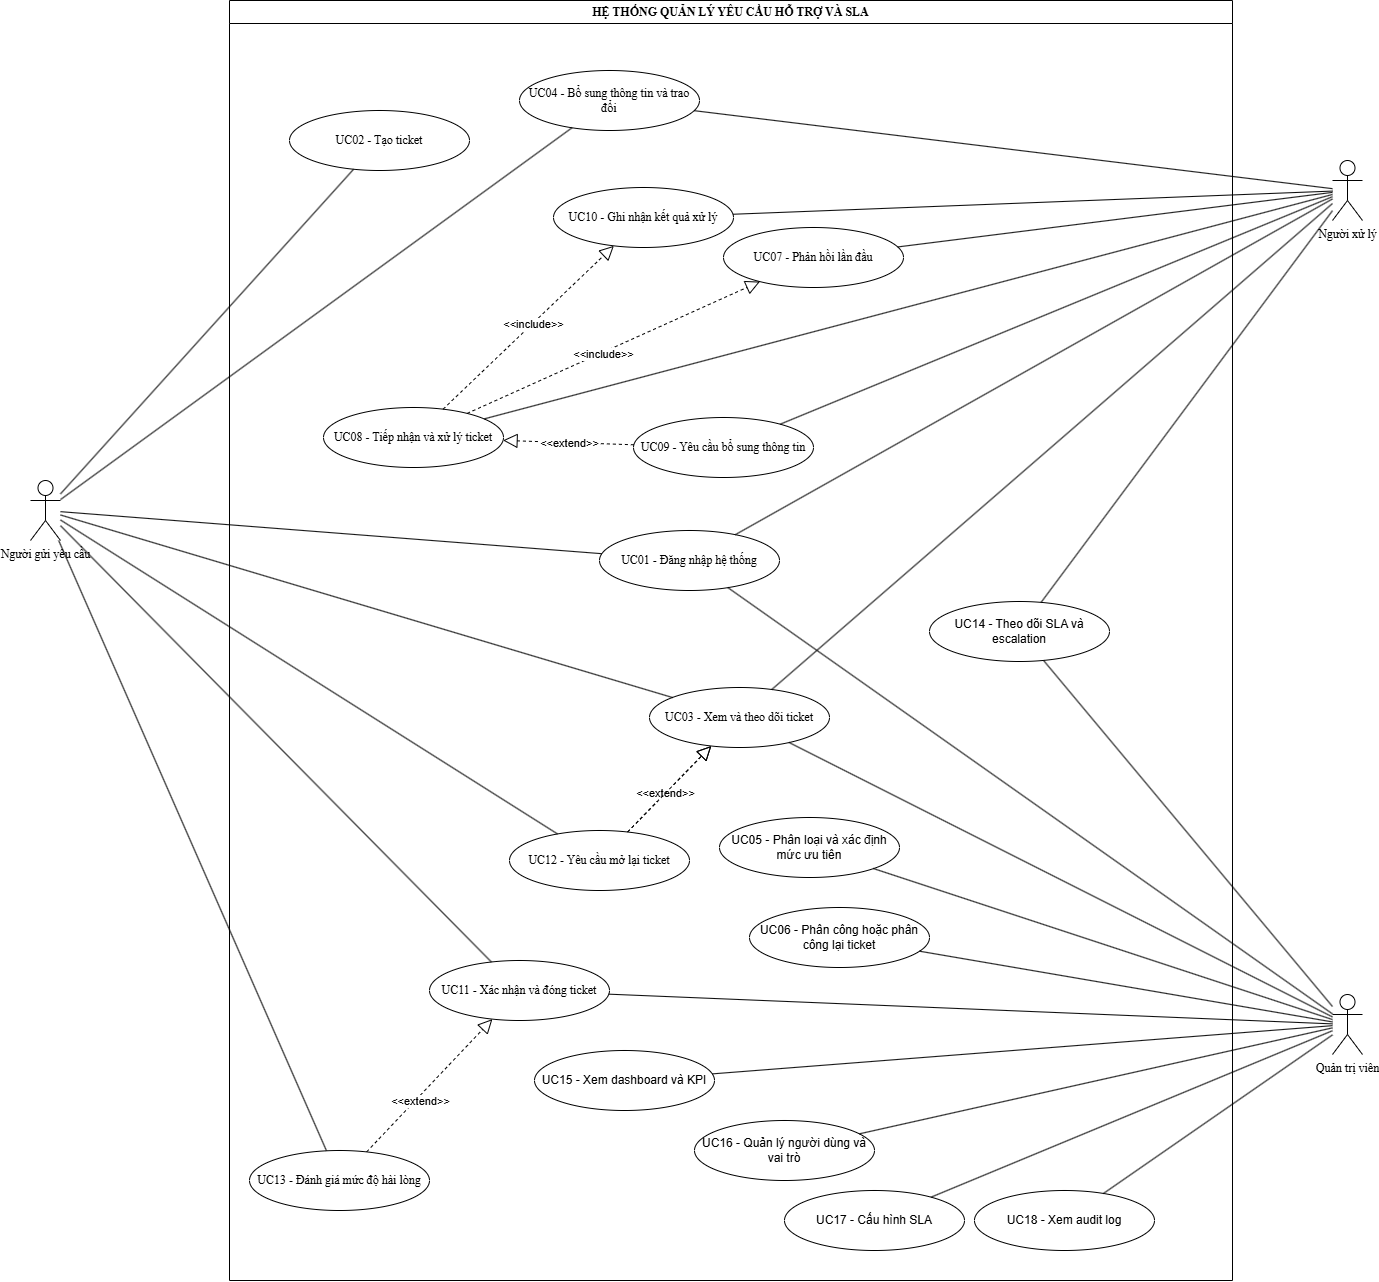

The diagram above was exported from draw.io. Its source (the exported page's mxGraphModel, read from the mxfile embedded in the PNG):
<mxGraphModel dx="3187" dy="1330" grid="0" gridSize="10" guides="1" tooltips="1" connect="1" arrows="1" fold="1" page="0" pageScale="1" pageWidth="1169" pageHeight="1654" math="0" shadow="0">
  <root>
    <mxCell id="0" />
    <mxCell id="1" parent="0" />
    <mxCell id="Sigsvr6sqz90QJTBdiG_-1" parent="1" style="swimlane;whiteSpace=wrap;html=1;fontFamily=Times New Roman;" value="HỆ THỐNG QUẢN LÝ YÊU CẦU HỖ TRỢ VÀ SLA" vertex="1">
      <mxGeometry height="1280" width="1003" x="150" y="110" as="geometry" />
    </mxCell>
    <mxCell id="Sigsvr6sqz90QJTBdiG_-6" parent="Sigsvr6sqz90QJTBdiG_-1" style="ellipse;whiteSpace=wrap;html=1;fontFamily=Times New Roman;" value="UC03 - Xem và theo dõi ticket" vertex="1">
      <mxGeometry height="60" width="180" x="420" y="687" as="geometry" />
    </mxCell>
    <mxCell id="Sigsvr6sqz90QJTBdiG_-10" parent="Sigsvr6sqz90QJTBdiG_-1" style="ellipse;whiteSpace=wrap;html=1;fontFamily=Times New Roman;" value="UC11 - Xác nhận và đóng ticket" vertex="1">
      <mxGeometry height="60" width="180" x="200" y="960" as="geometry" />
    </mxCell>
    <mxCell id="Sigsvr6sqz90QJTBdiG_-11" parent="Sigsvr6sqz90QJTBdiG_-1" style="ellipse;whiteSpace=wrap;html=1;fontFamily=Times New Roman;" value="UC12 - Yêu cầu mở lại ticket" vertex="1">
      <mxGeometry height="60" width="180" x="280" y="830" as="geometry" />
    </mxCell>
    <mxCell id="Sigsvr6sqz90QJTBdiG_-12" parent="Sigsvr6sqz90QJTBdiG_-1" style="ellipse;whiteSpace=wrap;html=1;fontFamily=Times New Roman;" value="UC13 - Đánh giá mức độ hài lòng" vertex="1">
      <mxGeometry height="60" width="180" x="20" y="1150" as="geometry" />
    </mxCell>
    <mxCell id="Sigsvr6sqz90QJTBdiG_-13" parent="Sigsvr6sqz90QJTBdiG_-1" style="ellipse;whiteSpace=wrap;html=1;fontFamily=Times New Roman;" value="UC07 - Phản hồi lần đầu" vertex="1">
      <mxGeometry height="60" width="180" x="494" y="227" as="geometry" />
    </mxCell>
    <mxCell id="Sigsvr6sqz90QJTBdiG_-14" parent="Sigsvr6sqz90QJTBdiG_-1" style="ellipse;whiteSpace=wrap;html=1;fontFamily=Times New Roman;" value="UC08 - Tiếp nhận và xử lý ticket" vertex="1">
      <mxGeometry height="60" width="180" x="94" y="407" as="geometry" />
    </mxCell>
    <mxCell id="Sigsvr6sqz90QJTBdiG_-17" parent="Sigsvr6sqz90QJTBdiG_-1" style="ellipse;whiteSpace=wrap;html=1;" value="UC05 - Phân loại và xác định mức ưu tiên" vertex="1">
      <mxGeometry height="60" width="180" x="490" y="817" as="geometry" />
    </mxCell>
    <mxCell id="Sigsvr6sqz90QJTBdiG_-18" parent="Sigsvr6sqz90QJTBdiG_-1" style="ellipse;whiteSpace=wrap;html=1;" value="UC06 - Phân công hoặc phân công lại ticket" vertex="1">
      <mxGeometry height="60" width="180" x="520" y="907" as="geometry" />
    </mxCell>
    <mxCell id="Sigsvr6sqz90QJTBdiG_-19" parent="Sigsvr6sqz90QJTBdiG_-1" style="ellipse;whiteSpace=wrap;html=1;" value="UC14 - Theo dõi SLA và escalation" vertex="1">
      <mxGeometry height="60" width="180" x="700" y="601" as="geometry" />
    </mxCell>
    <mxCell id="Sigsvr6sqz90QJTBdiG_-20" parent="Sigsvr6sqz90QJTBdiG_-1" style="ellipse;whiteSpace=wrap;html=1;verticalAlign=middle;" value="UC15 - Xem dashboard và KPI" vertex="1">
      <mxGeometry height="60" width="180" x="305" y="1050" as="geometry" />
    </mxCell>
    <mxCell id="Sigsvr6sqz90QJTBdiG_-21" parent="Sigsvr6sqz90QJTBdiG_-1" style="ellipse;whiteSpace=wrap;html=1;" value="UC16 - Quản lý người dùng và vai trò" vertex="1">
      <mxGeometry height="60" width="180" x="465" y="1120" as="geometry" />
    </mxCell>
    <mxCell id="Sigsvr6sqz90QJTBdiG_-22" parent="Sigsvr6sqz90QJTBdiG_-1" style="ellipse;whiteSpace=wrap;html=1;" value="UC17 - Cấu hình SLA" vertex="1">
      <mxGeometry height="60" width="180" x="555" y="1190" as="geometry" />
    </mxCell>
    <mxCell id="Sigsvr6sqz90QJTBdiG_-23" parent="Sigsvr6sqz90QJTBdiG_-1" style="ellipse;whiteSpace=wrap;html=1;" value="UC18 - Xem audit log" vertex="1">
      <mxGeometry height="60" width="180" x="745" y="1190" as="geometry" />
    </mxCell>
    <mxCell id="Sigsvr6sqz90QJTBdiG_-49" edge="1" parent="Sigsvr6sqz90QJTBdiG_-1" source="Sigsvr6sqz90QJTBdiG_-23" style="edgeStyle=orthogonalEdgeStyle;rounded=0;orthogonalLoop=1;jettySize=auto;html=1;exitX=0.5;exitY=1;exitDx=0;exitDy=0;" target="Sigsvr6sqz90QJTBdiG_-23">
      <mxGeometry relative="1" as="geometry" />
    </mxCell>
    <mxCell id="Sigsvr6sqz90QJTBdiG_-51" edge="1" parent="Sigsvr6sqz90QJTBdiG_-1" source="Sigsvr6sqz90QJTBdiG_-11" style="endArrow=block;dashed=1;endFill=0;endSize=12;html=1;rounded=0;" target="Sigsvr6sqz90QJTBdiG_-6" value="">
      <mxGeometry relative="1" width="160" as="geometry">
        <mxPoint x="450" y="470" as="sourcePoint" />
        <mxPoint x="610" y="470" as="targetPoint" />
      </mxGeometry>
    </mxCell>
    <mxCell id="Sigsvr6sqz90QJTBdiG_-52" connectable="0" parent="Sigsvr6sqz90QJTBdiG_-51" style="edgeLabel;html=1;align=center;verticalAlign=middle;resizable=0;points=[];" value="Text" vertex="1">
      <mxGeometry relative="1" x="-0.0918" y="-1" as="geometry">
        <mxPoint as="offset" />
      </mxGeometry>
    </mxCell>
    <mxCell id="Sigsvr6sqz90QJTBdiG_-54" connectable="0" parent="Sigsvr6sqz90QJTBdiG_-51" style="edgeLabel;html=1;align=center;verticalAlign=middle;resizable=0;points=[];" value="&amp;lt;&amp;lt;extend&amp;gt;&amp;gt;" vertex="1">
      <mxGeometry relative="1" x="-0.0799" as="geometry">
        <mxPoint x="-1" as="offset" />
      </mxGeometry>
    </mxCell>
    <mxCell id="Sigsvr6sqz90QJTBdiG_-55" edge="1" parent="Sigsvr6sqz90QJTBdiG_-1" source="Sigsvr6sqz90QJTBdiG_-12" style="endArrow=block;dashed=1;endFill=0;endSize=12;html=1;rounded=0;" target="Sigsvr6sqz90QJTBdiG_-10" value="">
      <mxGeometry relative="1" width="160" as="geometry">
        <mxPoint x="450" y="470" as="sourcePoint" />
        <mxPoint x="610" y="470" as="targetPoint" />
      </mxGeometry>
    </mxCell>
    <mxCell id="Sigsvr6sqz90QJTBdiG_-56" connectable="0" parent="Sigsvr6sqz90QJTBdiG_-55" style="edgeLabel;html=1;align=center;verticalAlign=middle;resizable=0;points=[];" value="&amp;lt;&amp;lt;extend&amp;gt;&amp;gt;" vertex="1">
      <mxGeometry relative="1" x="-0.1898" y="-3" as="geometry">
        <mxPoint as="offset" />
      </mxGeometry>
    </mxCell>
    <mxCell id="Sigsvr6sqz90QJTBdiG_-57" edge="1" parent="Sigsvr6sqz90QJTBdiG_-1" source="Sigsvr6sqz90QJTBdiG_-11" style="endArrow=block;dashed=1;endFill=0;endSize=12;html=1;rounded=0;" target="Sigsvr6sqz90QJTBdiG_-6" value="">
      <mxGeometry relative="1" width="160" as="geometry">
        <mxPoint x="450" y="470" as="sourcePoint" />
        <mxPoint x="610" y="470" as="targetPoint" />
      </mxGeometry>
    </mxCell>
    <mxCell id="Sigsvr6sqz90QJTBdiG_-65" edge="1" parent="Sigsvr6sqz90QJTBdiG_-1" source="Sigsvr6sqz90QJTBdiG_-14" style="endArrow=block;dashed=1;endFill=0;endSize=12;html=1;rounded=0;" target="Sigsvr6sqz90QJTBdiG_-13" value="">
      <mxGeometry relative="1" width="160" as="geometry">
        <mxPoint x="324" y="287" as="sourcePoint" />
        <mxPoint x="484" y="287" as="targetPoint" />
      </mxGeometry>
    </mxCell>
    <mxCell id="Sigsvr6sqz90QJTBdiG_-68" connectable="0" parent="Sigsvr6sqz90QJTBdiG_-65" style="edgeLabel;html=1;align=center;verticalAlign=middle;resizable=0;points=[];" value="&amp;lt;&amp;lt;include&amp;gt;&amp;gt;" vertex="1">
      <mxGeometry relative="1" x="-0.075" y="-1" as="geometry">
        <mxPoint as="offset" />
      </mxGeometry>
    </mxCell>
    <mxCell id="Sigsvr6sqz90QJTBdiG_-9" parent="Sigsvr6sqz90QJTBdiG_-1" style="ellipse;whiteSpace=wrap;html=1;fontFamily=Times New Roman;" value="UC02 - Tạo ticket" vertex="1">
      <mxGeometry height="60" width="180" x="60" y="110" as="geometry" />
    </mxCell>
    <mxCell id="Sigsvr6sqz90QJTBdiG_-16" parent="Sigsvr6sqz90QJTBdiG_-1" style="ellipse;whiteSpace=wrap;html=1;fontFamily=Times New Roman;" value="UC10 - Ghi nhận kết quả xử lý" vertex="1">
      <mxGeometry height="60" width="180" x="324" y="187" as="geometry" />
    </mxCell>
    <mxCell id="Sigsvr6sqz90QJTBdiG_-15" parent="Sigsvr6sqz90QJTBdiG_-1" style="ellipse;whiteSpace=wrap;html=1;fontFamily=Times New Roman;" value="UC09 - Yêu cầu bổ sung thông tin" vertex="1">
      <mxGeometry height="60" width="180" x="404" y="417" as="geometry" />
    </mxCell>
    <mxCell id="Sigsvr6sqz90QJTBdiG_-73" edge="1" parent="Sigsvr6sqz90QJTBdiG_-1" source="Sigsvr6sqz90QJTBdiG_-15" style="endArrow=block;dashed=1;endFill=0;endSize=12;html=1;rounded=0;" target="Sigsvr6sqz90QJTBdiG_-14" value="">
      <mxGeometry relative="1" width="160" as="geometry">
        <mxPoint x="324" y="497" as="sourcePoint" />
        <mxPoint x="484" y="497" as="targetPoint" />
      </mxGeometry>
    </mxCell>
    <mxCell id="Sigsvr6sqz90QJTBdiG_-76" connectable="0" parent="Sigsvr6sqz90QJTBdiG_-73" style="edgeLabel;html=1;align=center;verticalAlign=middle;resizable=0;points=[];" value="&amp;lt;&amp;lt;extend&amp;gt;&amp;gt;" vertex="1">
      <mxGeometry relative="1" x="-0.0183" as="geometry">
        <mxPoint as="offset" />
      </mxGeometry>
    </mxCell>
    <mxCell id="Sigsvr6sqz90QJTBdiG_-84" edge="1" parent="Sigsvr6sqz90QJTBdiG_-1" source="Sigsvr6sqz90QJTBdiG_-14" style="endArrow=block;dashed=1;endFill=0;endSize=12;html=1;rounded=0;" target="Sigsvr6sqz90QJTBdiG_-16" value="">
      <mxGeometry relative="1" width="160" as="geometry">
        <mxPoint x="324" y="537" as="sourcePoint" />
        <mxPoint x="254" y="770" as="targetPoint" />
      </mxGeometry>
    </mxCell>
    <mxCell id="Sigsvr6sqz90QJTBdiG_-85" connectable="0" parent="Sigsvr6sqz90QJTBdiG_-84" style="edgeLabel;html=1;align=center;verticalAlign=middle;resizable=0;points=[];" value="&amp;lt;&amp;lt;include&amp;gt;&amp;gt;" vertex="1">
      <mxGeometry relative="1" x="0.0417" as="geometry">
        <mxPoint as="offset" />
      </mxGeometry>
    </mxCell>
    <mxCell id="Sigsvr6sqz90QJTBdiG_-5" parent="Sigsvr6sqz90QJTBdiG_-1" style="ellipse;whiteSpace=wrap;html=1;fontFamily=Times New Roman;" value="&lt;font&gt;UC01 - Đăng nhập hệ thống&lt;/font&gt;" vertex="1">
      <mxGeometry height="60" width="180" x="370" y="530" as="geometry" />
    </mxCell>
    <mxCell id="Sigsvr6sqz90QJTBdiG_-7" parent="Sigsvr6sqz90QJTBdiG_-1" style="ellipse;whiteSpace=wrap;html=1;fontFamily=Times New Roman;" value="UC04 - Bổ sung thông tin và trao đổi" vertex="1">
      <mxGeometry height="60" width="180" x="290" y="70" as="geometry" />
    </mxCell>
    <mxCell id="Sigsvr6sqz90QJTBdiG_-2" parent="1" style="shape=umlActor;verticalLabelPosition=bottom;verticalAlign=top;html=1;outlineConnect=0;fontFamily=Times New Roman;" value="Người gửi yêu cầu" vertex="1">
      <mxGeometry height="60" width="30" x="-49" y="590" as="geometry" />
    </mxCell>
    <mxCell id="Sigsvr6sqz90QJTBdiG_-3" parent="1" style="shape=umlActor;verticalLabelPosition=bottom;verticalAlign=top;html=1;outlineConnect=0;fontFamily=Times New Roman;" value="Người xử lý" vertex="1">
      <mxGeometry height="60" width="30" x="1253" y="270" as="geometry" />
    </mxCell>
    <mxCell id="Sigsvr6sqz90QJTBdiG_-4" parent="1" style="shape=umlActor;verticalLabelPosition=bottom;verticalAlign=top;html=1;outlineConnect=0;fontFamily=Times New Roman;" value="Quản trị viên" vertex="1">
      <mxGeometry height="60" width="30" x="1253" y="1104" as="geometry" />
    </mxCell>
    <mxCell id="Sigsvr6sqz90QJTBdiG_-24" edge="1" parent="1" source="Sigsvr6sqz90QJTBdiG_-2" style="endArrow=none;html=1;rounded=0;" target="Sigsvr6sqz90QJTBdiG_-5" value="">
      <mxGeometry height="50" relative="1" width="50" as="geometry">
        <mxPoint x="570" y="550" as="sourcePoint" />
        <mxPoint x="170" y="330" as="targetPoint" />
      </mxGeometry>
    </mxCell>
    <mxCell id="Sigsvr6sqz90QJTBdiG_-25" edge="1" parent="1" source="Sigsvr6sqz90QJTBdiG_-3" style="endArrow=none;html=1;rounded=0;" target="Sigsvr6sqz90QJTBdiG_-5" value="">
      <mxGeometry height="50" relative="1" width="50" as="geometry">
        <mxPoint x="570" y="460" as="sourcePoint" />
        <mxPoint x="620" y="410" as="targetPoint" />
      </mxGeometry>
    </mxCell>
    <mxCell id="Sigsvr6sqz90QJTBdiG_-26" edge="1" parent="1" source="Sigsvr6sqz90QJTBdiG_-5" style="endArrow=none;html=1;rounded=0;" target="Sigsvr6sqz90QJTBdiG_-4" value="">
      <mxGeometry height="50" relative="1" width="50" as="geometry">
        <mxPoint x="570" y="460" as="sourcePoint" />
        <mxPoint x="620" y="410" as="targetPoint" />
      </mxGeometry>
    </mxCell>
    <mxCell id="Sigsvr6sqz90QJTBdiG_-28" edge="1" parent="1" source="Sigsvr6sqz90QJTBdiG_-2" style="endArrow=none;html=1;rounded=0;" target="Sigsvr6sqz90QJTBdiG_-6" value="">
      <mxGeometry height="50" relative="1" width="50" as="geometry">
        <mxPoint x="590" y="670" as="sourcePoint" />
        <mxPoint x="640" y="620" as="targetPoint" />
      </mxGeometry>
    </mxCell>
    <mxCell id="Sigsvr6sqz90QJTBdiG_-29" edge="1" parent="1" source="Sigsvr6sqz90QJTBdiG_-6" style="endArrow=none;html=1;rounded=0;" target="Sigsvr6sqz90QJTBdiG_-3" value="">
      <mxGeometry height="50" relative="1" width="50" as="geometry">
        <mxPoint x="590" y="670" as="sourcePoint" />
        <mxPoint x="640" y="620" as="targetPoint" />
      </mxGeometry>
    </mxCell>
    <mxCell id="Sigsvr6sqz90QJTBdiG_-30" edge="1" parent="1" source="Sigsvr6sqz90QJTBdiG_-6" style="endArrow=none;html=1;rounded=0;" target="Sigsvr6sqz90QJTBdiG_-4" value="">
      <mxGeometry height="50" relative="1" width="50" as="geometry">
        <mxPoint x="590" y="670" as="sourcePoint" />
        <mxPoint x="640" y="620" as="targetPoint" />
      </mxGeometry>
    </mxCell>
    <mxCell id="Sigsvr6sqz90QJTBdiG_-32" edge="1" parent="1" source="Sigsvr6sqz90QJTBdiG_-7" style="endArrow=none;html=1;rounded=0;" target="Sigsvr6sqz90QJTBdiG_-3" value="">
      <mxGeometry height="50" relative="1" width="50" as="geometry">
        <mxPoint x="590" y="640" as="sourcePoint" />
        <mxPoint x="640" y="590" as="targetPoint" />
      </mxGeometry>
    </mxCell>
    <mxCell id="Sigsvr6sqz90QJTBdiG_-33" edge="1" parent="1" source="Sigsvr6sqz90QJTBdiG_-2" style="endArrow=none;html=1;rounded=0;" target="Sigsvr6sqz90QJTBdiG_-9" value="">
      <mxGeometry height="50" relative="1" width="50" as="geometry">
        <mxPoint x="590" y="640" as="sourcePoint" />
        <mxPoint x="640" y="590" as="targetPoint" />
      </mxGeometry>
    </mxCell>
    <mxCell id="Sigsvr6sqz90QJTBdiG_-34" edge="1" parent="1" source="Sigsvr6sqz90QJTBdiG_-2" style="endArrow=none;html=1;rounded=0;" target="Sigsvr6sqz90QJTBdiG_-10" value="">
      <mxGeometry height="50" relative="1" width="50" as="geometry">
        <mxPoint x="590" y="670" as="sourcePoint" />
        <mxPoint x="640" y="620" as="targetPoint" />
      </mxGeometry>
    </mxCell>
    <mxCell id="Sigsvr6sqz90QJTBdiG_-35" edge="1" parent="1" source="Sigsvr6sqz90QJTBdiG_-10" style="endArrow=none;html=1;rounded=0;" target="Sigsvr6sqz90QJTBdiG_-4" value="">
      <mxGeometry height="50" relative="1" width="50" as="geometry">
        <mxPoint x="590" y="670" as="sourcePoint" />
        <mxPoint x="640" y="620" as="targetPoint" />
      </mxGeometry>
    </mxCell>
    <mxCell id="Sigsvr6sqz90QJTBdiG_-36" edge="1" parent="1" source="Sigsvr6sqz90QJTBdiG_-2" style="endArrow=none;html=1;rounded=0;" target="Sigsvr6sqz90QJTBdiG_-11" value="">
      <mxGeometry height="50" relative="1" width="50" as="geometry">
        <mxPoint x="590" y="670" as="sourcePoint" />
        <mxPoint x="640" y="620" as="targetPoint" />
      </mxGeometry>
    </mxCell>
    <mxCell id="Sigsvr6sqz90QJTBdiG_-37" edge="1" parent="1" source="Sigsvr6sqz90QJTBdiG_-2" style="endArrow=none;html=1;rounded=0;" target="Sigsvr6sqz90QJTBdiG_-12" value="">
      <mxGeometry height="50" relative="1" width="50" as="geometry">
        <mxPoint x="590" y="740" as="sourcePoint" />
        <mxPoint x="640" y="690" as="targetPoint" />
      </mxGeometry>
    </mxCell>
    <mxCell id="Sigsvr6sqz90QJTBdiG_-38" edge="1" parent="1" source="Sigsvr6sqz90QJTBdiG_-13" style="endArrow=none;html=1;rounded=0;" target="Sigsvr6sqz90QJTBdiG_-3" value="">
      <mxGeometry height="50" relative="1" width="50" as="geometry">
        <mxPoint x="590" y="670" as="sourcePoint" />
        <mxPoint x="640" y="620" as="targetPoint" />
      </mxGeometry>
    </mxCell>
    <mxCell id="Sigsvr6sqz90QJTBdiG_-39" edge="1" parent="1" source="Sigsvr6sqz90QJTBdiG_-14" style="endArrow=none;html=1;rounded=0;" target="Sigsvr6sqz90QJTBdiG_-3" value="">
      <mxGeometry height="50" relative="1" width="50" as="geometry">
        <mxPoint x="590" y="670" as="sourcePoint" />
        <mxPoint x="640" y="620" as="targetPoint" />
      </mxGeometry>
    </mxCell>
    <mxCell id="Sigsvr6sqz90QJTBdiG_-40" edge="1" parent="1" source="Sigsvr6sqz90QJTBdiG_-15" style="endArrow=none;html=1;rounded=0;" target="Sigsvr6sqz90QJTBdiG_-3" value="">
      <mxGeometry height="50" relative="1" width="50" as="geometry">
        <mxPoint x="590" y="670" as="sourcePoint" />
        <mxPoint x="640" y="620" as="targetPoint" />
      </mxGeometry>
    </mxCell>
    <mxCell id="Sigsvr6sqz90QJTBdiG_-41" edge="1" parent="1" source="Sigsvr6sqz90QJTBdiG_-16" style="endArrow=none;html=1;rounded=0;" target="Sigsvr6sqz90QJTBdiG_-3" value="">
      <mxGeometry height="50" relative="1" width="50" as="geometry">
        <mxPoint x="590" y="680" as="sourcePoint" />
        <mxPoint x="640" y="630" as="targetPoint" />
      </mxGeometry>
    </mxCell>
    <mxCell id="Sigsvr6sqz90QJTBdiG_-42" edge="1" parent="1" source="Sigsvr6sqz90QJTBdiG_-4" style="endArrow=none;html=1;rounded=0;" target="Sigsvr6sqz90QJTBdiG_-17" value="">
      <mxGeometry height="50" relative="1" width="50" as="geometry">
        <mxPoint x="590" y="680" as="sourcePoint" />
        <mxPoint x="640" y="630" as="targetPoint" />
      </mxGeometry>
    </mxCell>
    <mxCell id="Sigsvr6sqz90QJTBdiG_-43" edge="1" parent="1" source="Sigsvr6sqz90QJTBdiG_-4" style="endArrow=none;html=1;rounded=0;" target="Sigsvr6sqz90QJTBdiG_-18" value="">
      <mxGeometry height="50" relative="1" width="50" as="geometry">
        <mxPoint x="590" y="680" as="sourcePoint" />
        <mxPoint x="640" y="630" as="targetPoint" />
      </mxGeometry>
    </mxCell>
    <mxCell id="Sigsvr6sqz90QJTBdiG_-44" edge="1" parent="1" source="Sigsvr6sqz90QJTBdiG_-19" style="endArrow=none;html=1;rounded=0;" target="Sigsvr6sqz90QJTBdiG_-3" value="">
      <mxGeometry height="50" relative="1" width="50" as="geometry">
        <mxPoint x="590" y="680" as="sourcePoint" />
        <mxPoint x="640" y="630" as="targetPoint" />
      </mxGeometry>
    </mxCell>
    <mxCell id="Sigsvr6sqz90QJTBdiG_-45" edge="1" parent="1" source="Sigsvr6sqz90QJTBdiG_-19" style="endArrow=none;html=1;rounded=0;" target="Sigsvr6sqz90QJTBdiG_-4" value="">
      <mxGeometry height="50" relative="1" width="50" as="geometry">
        <mxPoint x="590" y="680" as="sourcePoint" />
        <mxPoint x="640" y="630" as="targetPoint" />
      </mxGeometry>
    </mxCell>
    <mxCell id="Sigsvr6sqz90QJTBdiG_-46" edge="1" parent="1" source="Sigsvr6sqz90QJTBdiG_-20" style="endArrow=none;html=1;rounded=0;" target="Sigsvr6sqz90QJTBdiG_-4" value="">
      <mxGeometry height="50" relative="1" width="50" as="geometry">
        <mxPoint x="590" y="680" as="sourcePoint" />
        <mxPoint x="640" y="630" as="targetPoint" />
      </mxGeometry>
    </mxCell>
    <mxCell id="Sigsvr6sqz90QJTBdiG_-48" edge="1" parent="1" source="Sigsvr6sqz90QJTBdiG_-22" style="endArrow=none;html=1;rounded=0;" target="Sigsvr6sqz90QJTBdiG_-4" value="">
      <mxGeometry height="50" relative="1" width="50" as="geometry">
        <mxPoint x="590" y="680" as="sourcePoint" />
        <mxPoint x="640" y="630" as="targetPoint" />
      </mxGeometry>
    </mxCell>
    <mxCell id="Sigsvr6sqz90QJTBdiG_-50" edge="1" parent="1" source="Sigsvr6sqz90QJTBdiG_-23" style="endArrow=none;html=1;rounded=0;" target="Sigsvr6sqz90QJTBdiG_-4" value="">
      <mxGeometry height="50" relative="1" width="50" as="geometry">
        <mxPoint x="630" y="830" as="sourcePoint" />
        <mxPoint x="1180" y="1080" as="targetPoint" />
      </mxGeometry>
    </mxCell>
    <mxCell id="Sigsvr6sqz90QJTBdiG_-83" edge="1" parent="1" source="Sigsvr6sqz90QJTBdiG_-2" style="endArrow=none;html=1;rounded=0;" target="Sigsvr6sqz90QJTBdiG_-7" value="">
      <mxGeometry height="50" relative="1" width="50" as="geometry">
        <mxPoint x="720" y="760" as="sourcePoint" />
        <mxPoint x="770" y="710" as="targetPoint" />
      </mxGeometry>
    </mxCell>
    <mxCell id="Sigsvr6sqz90QJTBdiG_-63" edge="1" parent="1" source="Sigsvr6sqz90QJTBdiG_-21" style="endArrow=none;html=1;rounded=0;" target="Sigsvr6sqz90QJTBdiG_-4" value="">
      <mxGeometry height="50" relative="1" width="50" as="geometry">
        <mxPoint x="397" y="872" as="sourcePoint" />
        <mxPoint x="600" y="1040" as="targetPoint" />
      </mxGeometry>
    </mxCell>
  </root>
</mxGraphModel>